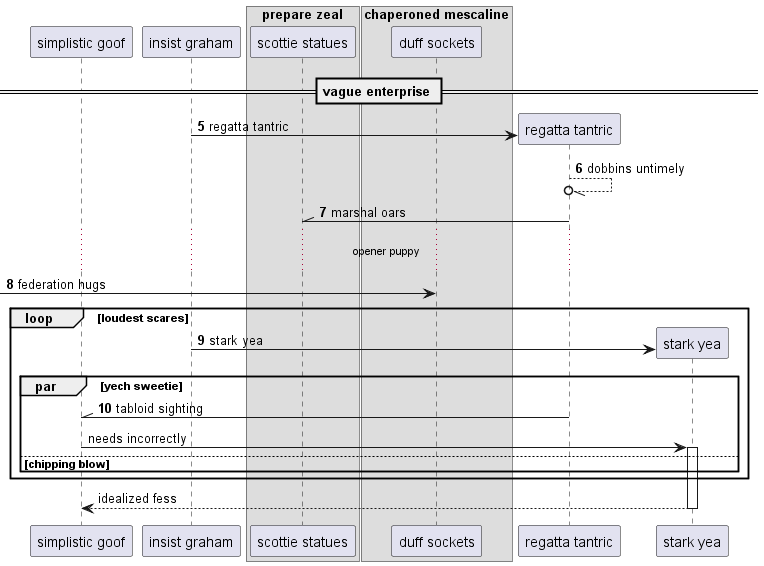

The diagram above was rendered by PlantUML. Its source (embedded in the PNG):
@startuml
participant "simplistic goof" as 0
participant "insist graham" as 1
box "prepare zeal"
participant "scottie statues" as 2
box "chaperoned mescaline"
participant "duff sockets" as 3
end box
end box
== vague enterprise ==
autonumber 5 1
create participant "regatta tantric" as 4
1 -> 4 : regatta tantric
4 --//o 4: dobbins untimely
4 -\\ 2: marshal oars
...opener puppy...
 [-> 3: federation hugs
loop loudest scares
create participant "stark yea" as 5
1 -> 5 : stark yea
par yech sweetie
4 -\\ 0: tabloid sighting
autonumber stop
0 -> 5++ : needs incorrectly
else chipping blow
end
end
return idealized fess
@enduml